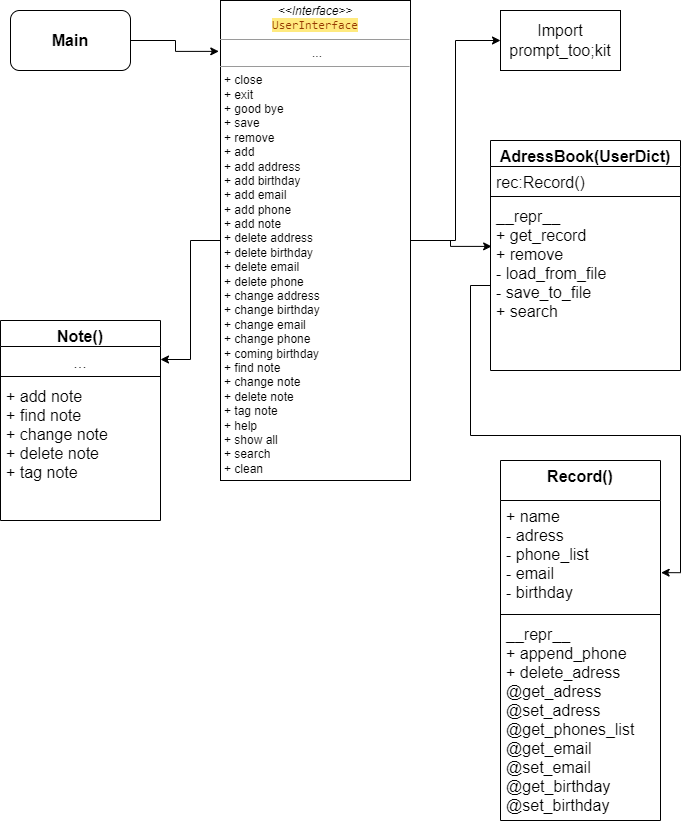

The diagram above was exported from draw.io. Its source (the exported page's mxGraphModel, read from the mxfile embedded in the PNG):
<mxGraphModel dx="1209" dy="758" grid="1" gridSize="10" guides="1" tooltips="1" connect="1" arrows="1" fold="1" page="1" pageScale="1" pageWidth="850" pageHeight="1100" background="none" math="0" shadow="0">
  <root>
    <mxCell id="0" />
    <mxCell id="1" parent="0" />
    <mxCell id="N6C6OcpftGH_Z0Eupay--5" style="edgeStyle=orthogonalEdgeStyle;rounded=0;orthogonalLoop=1;jettySize=auto;html=1;entryX=0;entryY=0.5;entryDx=0;entryDy=0;fontSize=16;" parent="1" source="5d2195bd80daf111-18" target="N6C6OcpftGH_Z0Eupay--3" edge="1">
      <mxGeometry relative="1" as="geometry" />
    </mxCell>
    <mxCell id="N6C6OcpftGH_Z0Eupay--11" style="edgeStyle=orthogonalEdgeStyle;rounded=0;orthogonalLoop=1;jettySize=auto;html=1;entryX=0.006;entryY=0.27;entryDx=0;entryDy=0;entryPerimeter=0;fontSize=16;" parent="1" source="5d2195bd80daf111-18" target="N6C6OcpftGH_Z0Eupay--10" edge="1">
      <mxGeometry relative="1" as="geometry" />
    </mxCell>
    <mxCell id="N6C6OcpftGH_Z0Eupay--22" style="edgeStyle=orthogonalEdgeStyle;rounded=0;orthogonalLoop=1;jettySize=auto;html=1;entryX=1;entryY=0.5;entryDx=0;entryDy=0;fontSize=16;" parent="1" source="5d2195bd80daf111-18" target="N6C6OcpftGH_Z0Eupay--18" edge="1">
      <mxGeometry relative="1" as="geometry" />
    </mxCell>
    <mxCell id="5d2195bd80daf111-18" value="&lt;p style=&quot;margin:0px;margin-top:4px;text-align:center;&quot;&gt;&lt;i&gt;&amp;lt;&amp;lt;Interface&amp;gt;&amp;gt;&lt;/i&gt;&lt;br&gt;&lt;span style=&quot;color: rgb(149, 56, 0); font-family: ui-monospace, SFMono-Regular, &amp;quot;SF Mono&amp;quot;, Menlo, Consolas, &amp;quot;Liberation Mono&amp;quot;, monospace; text-align: start; background-color: rgb(255, 234, 127);&quot;&gt;UserInterface&lt;/span&gt;&lt;br&gt;&lt;/p&gt;&lt;hr size=&quot;1&quot;&gt;&lt;p style=&quot;text-align: center; margin: 0px 0px 0px 4px;&quot;&gt;...&lt;/p&gt;&lt;hr size=&quot;1&quot;&gt;&lt;p style=&quot;margin:0px;margin-left:4px;&quot;&gt;+ close&lt;br&gt;+ exit&lt;/p&gt;&lt;p style=&quot;margin:0px;margin-left:4px;&quot;&gt;+ good bye&lt;/p&gt;&lt;p style=&quot;margin:0px;margin-left:4px;&quot;&gt;+ save&lt;/p&gt;&lt;p style=&quot;margin:0px;margin-left:4px;&quot;&gt;+ remove&lt;/p&gt;&lt;p style=&quot;margin:0px;margin-left:4px;&quot;&gt;+ add&lt;/p&gt;&lt;p style=&quot;margin:0px;margin-left:4px;&quot;&gt;+ add address&lt;/p&gt;&lt;p style=&quot;margin:0px;margin-left:4px;&quot;&gt;+ add birthday&lt;/p&gt;&lt;p style=&quot;margin:0px;margin-left:4px;&quot;&gt;+ add email&lt;/p&gt;&lt;p style=&quot;margin:0px;margin-left:4px;&quot;&gt;+ add phone&lt;/p&gt;&lt;p style=&quot;margin:0px;margin-left:4px;&quot;&gt;+ add note&lt;/p&gt;&lt;p style=&quot;margin:0px;margin-left:4px;&quot;&gt;+ delete address&lt;/p&gt;&lt;p style=&quot;margin: 0px 0px 0px 4px;&quot;&gt;+ delete&amp;nbsp;birthday&lt;/p&gt;&lt;p style=&quot;margin: 0px 0px 0px 4px;&quot;&gt;+ delete&amp;nbsp;email&lt;/p&gt;&lt;p style=&quot;margin: 0px 0px 0px 4px;&quot;&gt;+ delete&amp;nbsp;phone&lt;/p&gt;&lt;p style=&quot;margin: 0px 0px 0px 4px;&quot;&gt;+ change address&lt;/p&gt;&lt;p style=&quot;margin: 0px 0px 0px 4px;&quot;&gt;+ change birthday&lt;/p&gt;&lt;p style=&quot;margin: 0px 0px 0px 4px;&quot;&gt;+ change email&lt;/p&gt;&lt;p style=&quot;margin: 0px 0px 0px 4px;&quot;&gt;+ change phone&lt;/p&gt;&lt;p style=&quot;margin: 0px 0px 0px 4px;&quot;&gt;+ coming birthday&lt;/p&gt;&lt;p style=&quot;margin: 0px 0px 0px 4px;&quot;&gt;+ find note&lt;/p&gt;&lt;p style=&quot;margin: 0px 0px 0px 4px;&quot;&gt;+ change note&lt;/p&gt;&lt;p style=&quot;margin: 0px 0px 0px 4px;&quot;&gt;+ delete note&lt;/p&gt;&lt;p style=&quot;margin: 0px 0px 0px 4px;&quot;&gt;+ tag note&lt;/p&gt;&lt;p style=&quot;margin: 0px 0px 0px 4px;&quot;&gt;+ help&lt;/p&gt;&lt;p style=&quot;margin: 0px 0px 0px 4px;&quot;&gt;+ show all&lt;/p&gt;&lt;p style=&quot;margin: 0px 0px 0px 4px;&quot;&gt;+ search&lt;/p&gt;&lt;p style=&quot;margin: 0px 0px 0px 4px;&quot;&gt;+ clean&lt;/p&gt;" style="verticalAlign=top;align=left;overflow=fill;fontSize=12;fontFamily=Helvetica;html=1;rounded=0;shadow=0;comic=0;labelBackgroundColor=none;strokeWidth=1" parent="1" vertex="1">
      <mxGeometry x="290" y="50" width="190" height="480" as="geometry" />
    </mxCell>
    <mxCell id="N6C6OcpftGH_Z0Eupay--2" style="edgeStyle=orthogonalEdgeStyle;rounded=0;orthogonalLoop=1;jettySize=auto;html=1;entryX=-0.009;entryY=0.106;entryDx=0;entryDy=0;entryPerimeter=0;fontSize=16;" parent="1" source="N6C6OcpftGH_Z0Eupay--1" target="5d2195bd80daf111-18" edge="1">
      <mxGeometry relative="1" as="geometry" />
    </mxCell>
    <mxCell id="N6C6OcpftGH_Z0Eupay--1" value="&lt;b&gt;&lt;font style=&quot;font-size: 16px;&quot;&gt;Main&lt;/font&gt;&lt;/b&gt;" style="rounded=1;whiteSpace=wrap;html=1;" parent="1" vertex="1">
      <mxGeometry x="80" y="60" width="120" height="60" as="geometry" />
    </mxCell>
    <mxCell id="N6C6OcpftGH_Z0Eupay--3" value="Import prompt_too;kit" style="rounded=0;whiteSpace=wrap;html=1;fontSize=16;" parent="1" vertex="1">
      <mxGeometry x="570" y="60" width="120" height="60" as="geometry" />
    </mxCell>
    <mxCell id="N6C6OcpftGH_Z0Eupay--7" value="AdressBook(UserDict)" style="swimlane;fontStyle=1;align=center;verticalAlign=top;childLayout=stackLayout;horizontal=1;startSize=26;horizontalStack=0;resizeParent=1;resizeParentMax=0;resizeLast=0;collapsible=1;marginBottom=0;fontSize=16;" parent="1" vertex="1">
      <mxGeometry x="560" y="190" width="190" height="230" as="geometry" />
    </mxCell>
    <mxCell id="N6C6OcpftGH_Z0Eupay--8" value="rec:Record()" style="text;strokeColor=none;fillColor=none;align=left;verticalAlign=top;spacingLeft=4;spacingRight=4;overflow=hidden;rotatable=0;points=[[0,0.5],[1,0.5]];portConstraint=eastwest;fontSize=16;" parent="N6C6OcpftGH_Z0Eupay--7" vertex="1">
      <mxGeometry y="26" width="190" height="26" as="geometry" />
    </mxCell>
    <mxCell id="N6C6OcpftGH_Z0Eupay--9" value="" style="line;strokeWidth=1;fillColor=none;align=left;verticalAlign=middle;spacingTop=-1;spacingLeft=3;spacingRight=3;rotatable=0;labelPosition=right;points=[];portConstraint=eastwest;fontSize=16;" parent="N6C6OcpftGH_Z0Eupay--7" vertex="1">
      <mxGeometry y="52" width="190" height="8" as="geometry" />
    </mxCell>
    <mxCell id="N6C6OcpftGH_Z0Eupay--10" value="__repr__&#10;+ get_record&#10;+ remove&#10;- load_from_file&#10;- save_to_file&#10;+ search&#10;" style="text;strokeColor=none;fillColor=none;align=left;verticalAlign=top;spacingLeft=4;spacingRight=4;overflow=hidden;rotatable=0;points=[[0,0.5],[1,0.5]];portConstraint=eastwest;fontSize=16;" parent="N6C6OcpftGH_Z0Eupay--7" vertex="1">
      <mxGeometry y="60" width="190" height="170" as="geometry" />
    </mxCell>
    <mxCell id="N6C6OcpftGH_Z0Eupay--12" value="Record()" style="swimlane;fontStyle=1;align=center;verticalAlign=top;childLayout=stackLayout;horizontal=1;startSize=40;horizontalStack=0;resizeParent=1;resizeParentMax=0;resizeLast=0;collapsible=1;marginBottom=0;fontSize=16;" parent="1" vertex="1">
      <mxGeometry x="570" y="510" width="160" height="360" as="geometry" />
    </mxCell>
    <mxCell id="N6C6OcpftGH_Z0Eupay--13" value="+ name&#10;- adress&#10;- phone_list&#10;- email&#10;- birthday" style="text;strokeColor=none;fillColor=none;align=left;verticalAlign=top;spacingLeft=4;spacingRight=4;overflow=hidden;rotatable=0;points=[[0,0.5],[1,0.5]];portConstraint=eastwest;fontSize=16;" parent="N6C6OcpftGH_Z0Eupay--12" vertex="1">
      <mxGeometry y="40" width="160" height="110" as="geometry" />
    </mxCell>
    <mxCell id="N6C6OcpftGH_Z0Eupay--14" value="" style="line;strokeWidth=1;fillColor=none;align=left;verticalAlign=middle;spacingTop=-1;spacingLeft=3;spacingRight=3;rotatable=0;labelPosition=right;points=[];portConstraint=eastwest;fontSize=16;" parent="N6C6OcpftGH_Z0Eupay--12" vertex="1">
      <mxGeometry y="150" width="160" height="8" as="geometry" />
    </mxCell>
    <mxCell id="N6C6OcpftGH_Z0Eupay--15" value="__repr__&#10;+ append_phone&#10;+ delete_adress&#10;@get_adress&#10;@set_adress&#10;@get_phones_list&#10;@get_email&#10;@set_email&#10;@get_birthday&#10;@set_birthday" style="text;strokeColor=none;fillColor=none;align=left;verticalAlign=top;spacingLeft=4;spacingRight=4;overflow=hidden;rotatable=0;points=[[0,0.5],[1,0.5]];portConstraint=eastwest;fontSize=16;" parent="N6C6OcpftGH_Z0Eupay--12" vertex="1">
      <mxGeometry y="158" width="160" height="202" as="geometry" />
    </mxCell>
    <mxCell id="N6C6OcpftGH_Z0Eupay--16" style="edgeStyle=orthogonalEdgeStyle;rounded=0;orthogonalLoop=1;jettySize=auto;html=1;entryX=1.004;entryY=0.656;entryDx=0;entryDy=0;entryPerimeter=0;fontSize=16;" parent="1" source="N6C6OcpftGH_Z0Eupay--10" target="N6C6OcpftGH_Z0Eupay--13" edge="1">
      <mxGeometry relative="1" as="geometry" />
    </mxCell>
    <mxCell id="N6C6OcpftGH_Z0Eupay--17" value="Note()" style="swimlane;fontStyle=1;align=center;verticalAlign=top;childLayout=stackLayout;horizontal=1;startSize=26;horizontalStack=0;resizeParent=1;resizeParentMax=0;resizeLast=0;collapsible=1;marginBottom=0;fontSize=16;" parent="1" vertex="1">
      <mxGeometry x="70" y="370" width="160" height="200" as="geometry" />
    </mxCell>
    <mxCell id="N6C6OcpftGH_Z0Eupay--18" value="..." style="text;strokeColor=none;fillColor=none;align=center;verticalAlign=top;spacingLeft=4;spacingRight=4;overflow=hidden;rotatable=0;points=[[0,0.5],[1,0.5]];portConstraint=eastwest;fontSize=16;" parent="N6C6OcpftGH_Z0Eupay--17" vertex="1">
      <mxGeometry y="26" width="160" height="26" as="geometry" />
    </mxCell>
    <mxCell id="N6C6OcpftGH_Z0Eupay--19" value="" style="line;strokeWidth=1;fillColor=none;align=left;verticalAlign=middle;spacingTop=-1;spacingLeft=3;spacingRight=3;rotatable=0;labelPosition=right;points=[];portConstraint=eastwest;fontSize=16;" parent="N6C6OcpftGH_Z0Eupay--17" vertex="1">
      <mxGeometry y="52" width="160" height="8" as="geometry" />
    </mxCell>
    <mxCell id="N6C6OcpftGH_Z0Eupay--20" value="+ add note&#10;+ find note&#10;+ change note&#10;+ delete note&#10;+ tag note" style="text;strokeColor=none;fillColor=none;align=left;verticalAlign=top;spacingLeft=4;spacingRight=4;overflow=hidden;rotatable=0;points=[[0,0.5],[1,0.5]];portConstraint=eastwest;fontSize=16;" parent="N6C6OcpftGH_Z0Eupay--17" vertex="1">
      <mxGeometry y="60" width="160" height="140" as="geometry" />
    </mxCell>
  </root>
</mxGraphModel>